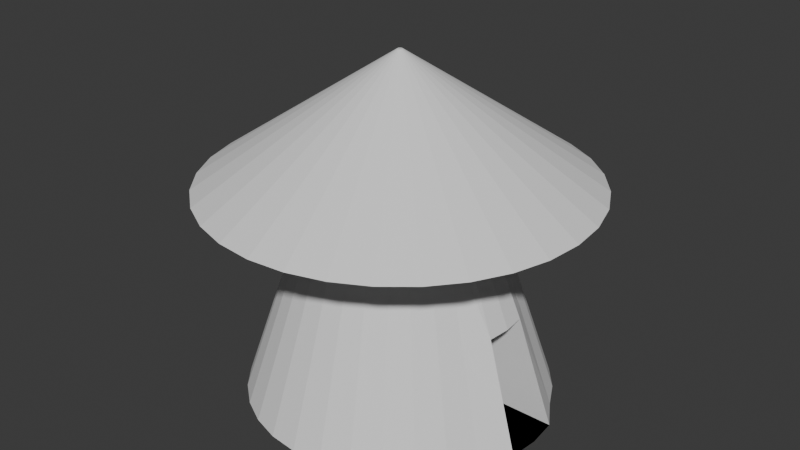 # Source: House.blend  (saved by Blender 4.5.90; exported with 4.5.12 LTS)
import bpy
from mathutils import Matrix  # noqa: F401  (used for matrix-valued properties, if any)

bpy.ops.wm.read_factory_settings(use_empty=True)
scene = bpy.context.scene
scene.name = 'Scene'

# ---- collections
col_collection = bpy.data.collections.new('Collection'); scene.collection.children.link(col_collection)

# ---- world
world_world = bpy.data.worlds.new('World'); scene.world = world_world
world_world.use_nodes = True; world_world.node_tree.nodes.clear()
_N = world_world.node_tree.nodes; _L = world_world.node_tree.links
n0 = _N.new('ShaderNodeOutputWorld'); n0.name = 'World Output'; n0.location = (200, 100)
n1 = _N.new('ShaderNodeBackground'); n1.name = 'Background'; n1.location = (-200, 100)
n1.inputs[0].default_value = (0.05088, 0.05088, 0.05088, 1.0)
_L.new(n1.outputs[0], n0.inputs[0])
n0.is_active_output = True
world_world.color = (0.05088, 0.05088, 0.05088)
world_world.sun_shadow_jitter_overblur = 0.0

# ---- meshes
me_cylinder = bpy.data.meshes.new('Cylinder')
me_cylinder.from_pydata([(0.0, 1.0, -1.0), (-1.905e-08, 0.5262, 0.4183), (0.1951, 0.9808, -1.0), (0.1027, 0.5161, 0.4183), (0.3827, 0.9239, -1.0), (0.2014, 0.4861, 0.4183), (0.5556, 0.8315, -1.0), (0.2923, 0.4375, 0.4183), (0.7071, 0.7071, -1.0), (0.3721, 0.3721, 0.4183), (0.8315, 0.5556, -1.0), (0.4375, 0.2923, 0.4183), (0.9239, 0.3827, -1.0), (0.4861, 0.2014, 0.4183), (1.042, 0.1951, -1.0), (0.5161, 0.1027, 0.4183), (1.061, 0.0, -1.0), (0.5262, -8.964e-10, 0.4183), (1.042, -0.1951, -1.0), (0.5161, -0.1027, 0.4183), (0.9239, -0.3827, -1.0), (0.4861, -0.2014, 0.4183), (0.8315, -0.5556, -1.0), (0.4375, -0.2923, 0.4183), (0.7071, -0.7071, -1.0), (0.3721, -0.3721, 0.4183), (0.5556, -0.8315, -1.0), (0.2923, -0.4375, 0.4183), (0.3827, -0.9239, -1.0), (0.2014, -0.4861, 0.4183), (0.1951, -0.9808, -1.0), (0.1027, -0.5161, 0.4183), (0.0, -1.0, -1.0), (-1.905e-08, -0.5262, 0.4183), (-0.1951, -0.9808, -1.0), (-0.1027, -0.5161, 0.4183), (-0.3827, -0.9239, -1.0), (-0.2014, -0.4861, 0.4183), (-0.5556, -0.8315, -1.0), (-0.2923, -0.4375, 0.4183), (-0.7071, -0.7071, -1.0), (-0.3721, -0.3721, 0.4183), (-0.8315, -0.5556, -1.0), (-0.4375, -0.2923, 0.4183), (-0.9239, -0.3827, -1.0), (-0.4861, -0.2014, 0.4183), (-0.9808, -0.1951, -1.0), (-0.5161, -0.1027, 0.4183), (-1.0, 0.0, -1.0), (-0.5262, -8.964e-10, 0.4183), (-0.9808, 0.1951, -1.0), (-0.5161, 0.1027, 0.4183), (-0.9239, 0.3827, -1.0), (-0.4861, 0.2014, 0.4183), (-0.8315, 0.5556, -1.0), (-0.4375, 0.2923, 0.4183), (-0.7071, 0.7071, -1.0), (-0.3721, 0.3721, 0.4183), (-0.5556, 0.8315, -1.0), (-0.2923, 0.4375, 0.4183), (-0.3827, 0.9239, -1.0), (-0.2014, 0.4861, 0.4183), (-0.1951, 0.9808, -1.0), (-0.1027, 0.5161, 0.4183), (-9.437e-09, 0.7652, -0.2973), (0.1493, 0.7505, -0.2973), (0.2928, 0.707, -0.2973), (0.4251, 0.6363, -0.2973), (0.5411, 0.5411, -0.2973), (0.6363, 0.4251, -0.2973), (0.707, 0.2928, -0.2973), (0.812, 0.1493, -0.2973), (0.8267, -4.441e-10, -0.2973), (0.812, -0.1493, -0.2973), (0.707, -0.2928, -0.2973), (0.6363, -0.4251, -0.2973), (0.5411, -0.5411, -0.2973), (0.4251, -0.6363, -0.2973), (0.2928, -0.707, -0.2973), (0.1493, -0.7505, -0.2973), (-9.437e-09, -0.7652, -0.2973), (-0.1493, -0.7505, -0.2973), (-0.2928, -0.707, -0.2973), (-0.4251, -0.6363, -0.2973), (-0.5411, -0.5411, -0.2973), (-0.6363, -0.4251, -0.2973), (-0.707, -0.2928, -0.2973), (-0.7505, -0.1493, -0.2973), (-0.7652, -4.441e-10, -0.2973), (-0.7505, 0.1493, -0.2973), (-0.707, 0.2928, -0.2973), (-0.6363, 0.4251, -0.2973), (-0.5411, 0.5411, -0.2973), (-0.4251, 0.6363, -0.2973), (-0.2928, 0.707, -0.2973), (-0.1493, 0.7505, -0.2973)], [], [(64, 1, 3, 65), (65, 3, 5, 66), (66, 5, 7, 67), (67, 7, 9, 68), (68, 9, 11, 69), (69, 11, 13, 70), (70, 13, 15, 71), (71, 15, 17, 72), (72, 17, 19, 73), (73, 19, 21, 74), (74, 21, 23, 75), (75, 23, 25, 76), (76, 25, 27, 77), (77, 27, 29, 78), (78, 29, 31, 79), (79, 31, 33, 80), (80, 33, 35, 81), (81, 35, 37, 82), (82, 37, 39, 83), (83, 39, 41, 84), (84, 41, 43, 85), (85, 43, 45, 86), (86, 45, 47, 87), (87, 47, 49, 88), (88, 49, 51, 89), (89, 51, 53, 90), (90, 53, 55, 91), (91, 55, 57, 92), (92, 57, 59, 93), (93, 59, 61, 94), (94, 61, 63, 95), (95, 63, 1, 64), (0, 2, 4, 6, 8, 10, 12, 14, 16, 18, 20, 22, 24, 26, 28, 30, 32, 34, 36, 38, 40, 42, 44, 46, 48, 50, 52, 54, 56, 58, 60, 62), (62, 95, 64, 0), (60, 94, 95, 62), (58, 93, 94, 60), (56, 92, 93, 58), (54, 91, 92, 56), (52, 90, 91, 54), (50, 89, 90, 52), (48, 88, 89, 50), (46, 87, 88, 48), (44, 86, 87, 46), (42, 85, 86, 44), (40, 84, 85, 42), (38, 83, 84, 40), (36, 82, 83, 38), (34, 81, 82, 36), (32, 80, 81, 34), (30, 79, 80, 32), (28, 78, 79, 30), (26, 77, 78, 28), (24, 76, 77, 26), (22, 75, 76, 24), (20, 74, 75, 22), (18, 73, 74, 20), (12, 70, 71, 14), (10, 69, 70, 12), (8, 68, 69, 10), (6, 67, 68, 8), (4, 66, 67, 6), (2, 65, 66, 4), (0, 64, 65, 2)])
_uv = me_cylinder.uv_layers.new(name='UVMap')
_uv.uv.foreach_set('vector', [1.0, 0.7477, 1.0, 1.0, 0.9688, 1.0, 0.9688, 0.7477, 0.9688, 0.7477, 0.9688, 1.0, 0.9375, 1.0, 0.9375, 0.7477, 0.9375, 0.7477, 0.9375, 1.0, 0.9062, 1.0, 0.9063, 0.7477, 0.9063, 0.7477, 0.9062, 1.0, 0.875, 1.0, 0.875, 0.7477, 0.875, 0.7477, 0.875, 1.0, 0.8438, 1.0, 0.8438, 0.7477, 0.8438, 0.7477, 0.8438, 1.0, 0.8125, 1.0, 0.8125, 0.7477, 0.8125, 0.7477, 0.8125, 1.0, 0.7812, 1.0, 0.7813, 0.7477, 0.7813, 0.7477, 0.7812, 1.0, 0.75, 1.0, 0.75, 0.7477, 0.75, 0.7477, 0.75, 1.0, 0.7188, 1.0, 0.7188, 0.7477, 0.7188, 0.7477, 0.7188, 1.0, 0.6875, 1.0, 0.6875, 0.7477, 0.6875, 0.7477, 0.6875, 1.0, 0.6562, 1.0, 0.6563, 0.7477, 0.6563, 0.7477, 0.6562, 1.0, 0.625, 1.0, 0.625, 0.7477, 0.625, 0.7477, 0.625, 1.0, 0.5938, 1.0, 0.5938, 0.7477, 0.5938, 0.7477, 0.5938, 1.0, 0.5625, 1.0, 0.5625, 0.7477, 0.5625, 0.7477, 0.5625, 1.0, 0.5312, 1.0, 0.5312, 0.7477, 0.5312, 0.7477, 0.5312, 1.0, 0.5, 1.0, 0.5, 0.7477, 0.5, 0.7477, 0.5, 1.0, 0.4688, 1.0, 0.4688, 0.7477, 0.4688, 0.7477, 0.4688, 1.0, 0.4375, 1.0, 0.4375, 0.7477, 0.4375, 0.7477, 0.4375, 1.0, 0.4062, 1.0, 0.4063, 0.7477, 0.4063, 0.7477, 0.4062, 1.0, 0.375, 1.0, 0.375, 0.7477, 0.375, 0.7477, 0.375, 1.0, 0.3438, 1.0, 0.3438, 0.7477, 0.3438, 0.7477, 0.3438, 1.0, 0.3125, 1.0, 0.3125, 0.7477, 0.3125, 0.7477, 0.3125, 1.0, 0.2812, 1.0, 0.2812, 0.7477, 0.2812, 0.7477, 0.2812, 1.0, 0.25, 1.0, 0.25, 0.7477, 0.25, 0.7477, 0.25, 1.0, 0.2188, 1.0, 0.2188, 0.7477, 0.2188, 0.7477, 0.2188, 1.0, 0.1875, 1.0, 0.1875, 0.7477, 0.1875, 0.7477, 0.1875, 1.0, 0.1562, 1.0, 0.1562, 0.7477, 0.1562, 0.7477, 0.1562, 1.0, 0.125, 1.0, 0.125, 0.7477, 0.125, 0.7477, 0.125, 1.0, 0.09375, 1.0, 0.09375, 0.7477, 0.09375, 0.7477, 0.09375, 1.0, 0.0625, 1.0, 0.0625, 0.7477, 0.0625, 0.7477, 0.0625, 1.0, 0.03125, 1.0, 0.03125, 0.7477, 0.03125, 0.7477, 0.03125, 1.0, 0.0, 1.0, 0.0, 0.7477, 0.75, 0.49, 0.7968, 0.4854, 0.8418, 0.4717, 0.8833, 0.4496, 0.9197, 0.4197, 0.9496, 0.3833, 0.9717, 0.3418, 0.9854, 0.2968, 0.99, 0.25, 0.9854, 0.2032, 0.9717, 0.1582, 0.9496, 0.1167, 0.9197, 0.08029, 0.8833, 0.05045, 0.8418, 0.02827, 0.7968, 0.01461, 0.75, 0.01, 0.7032, 0.01461, 0.6582, 0.02827, 0.6167, 0.05045, 0.5803, 0.08029, 0.5504, 0.1167, 0.5283, 0.1582, 0.5146, 0.2032, 0.51, 0.25, 0.5146, 0.2968, 0.5283, 0.3418, 0.5504, 0.3833, 0.5803, 0.4197, 0.6167, 0.4496, 0.6582, 0.4717, 0.7032, 0.4854, 0.03125, 0.5, 0.03125, 0.7477, 0.0, 0.7477, 0.0, 0.5, 0.0625, 0.5, 0.0625, 0.7477, 0.03125, 0.7477, 0.03125, 0.5, 0.09375, 0.5, 0.09375, 0.7477, 0.0625, 0.7477, 0.0625, 0.5, 0.125, 0.5, 0.125, 0.7477, 0.09375, 0.7477, 0.09375, 0.5, 0.1562, 0.5, 0.1562, 0.7477, 0.125, 0.7477, 0.125, 0.5, 0.1875, 0.5, 0.1875, 0.7477, 0.1562, 0.7477, 0.1562, 0.5, 0.2188, 0.5, 0.2188, 0.7477, 0.1875, 0.7477, 0.1875, 0.5, 0.25, 0.5, 0.25, 0.7477, 0.2188, 0.7477, 0.2188, 0.5, 0.2812, 0.5, 0.2812, 0.7477, 0.25, 0.7477, 0.25, 0.5, 0.3125, 0.5, 0.3125, 0.7477, 0.2812, 0.7477, 0.2812, 0.5, 0.3438, 0.5, 0.3438, 0.7477, 0.3125, 0.7477, 0.3125, 0.5, 0.375, 0.5, 0.375, 0.7477, 0.3438, 0.7477, 0.3438, 0.5, 0.4062, 0.5, 0.4063, 0.7477, 0.375, 0.7477, 0.375, 0.5, 0.4375, 0.5, 0.4375, 0.7477, 0.4063, 0.7477, 0.4062, 0.5, 0.4688, 0.5, 0.4688, 0.7477, 0.4375, 0.7477, 0.4375, 0.5, 0.5, 0.5, 0.5, 0.7477, 0.4688, 0.7477, 0.4688, 0.5, 0.5312, 0.5, 0.5312, 0.7477, 0.5, 0.7477, 0.5, 0.5, 0.5625, 0.5, 0.5625, 0.7477, 0.5312, 0.7477, 0.5312, 0.5, 0.5938, 0.5, 0.5938, 0.7477, 0.5625, 0.7477, 0.5625, 0.5, 0.625, 0.5, 0.625, 0.7477, 0.5938, 0.7477, 0.5938, 0.5, 0.6562, 0.5, 0.6563, 0.7477, 0.625, 0.7477, 0.625, 0.5, 0.6875, 0.5, 0.6875, 0.7477, 0.6563, 0.7477, 0.6562, 0.5, 0.7188, 0.5, 0.7188, 0.7477, 0.6875, 0.7477, 0.6875, 0.5, 0.8125, 0.5, 0.8125, 0.7477, 0.7813, 0.7477, 0.7812, 0.5, 0.8438, 0.5, 0.8438, 0.7477, 0.8125, 0.7477, 0.8125, 0.5, 0.875, 0.5, 0.875, 0.7477, 0.8438, 0.7477, 0.8438, 0.5, 0.9062, 0.5, 0.9063, 0.7477, 0.875, 0.7477, 0.875, 0.5, 0.9375, 0.5, 0.9375, 0.7477, 0.9063, 0.7477, 0.9062, 0.5, 0.9688, 0.5, 0.9688, 0.7477, 0.9375, 0.7477, 0.9375, 0.5, 1.0, 0.5, 1.0, 0.7477, 0.9688, 0.7477, 0.9688, 0.5])
me_cylinder.update()
me_cylinder_001 = bpy.data.meshes.new('Cylinder.001')
me_cylinder_001.from_pydata([(1.042, 0.1951, -1.0), (1.061, 0.0, -1.0), (1.042, -0.1951, -1.0), (0.812, 0.1493, -0.2973), (0.8267, -4.441e-10, -0.2973), (0.812, -0.1493, -0.2973), (-0.04088, 0.1493, -0.2973), (0.1894, 0.1951, -1.0), (0.2086, 0.0, -1.0), (-0.02617, -4.441e-10, -0.2973), (0.1894, -0.1951, -1.0), (-0.04088, -0.1493, -0.2973)], [], [(1, 0, 7, 8), (4, 5, 11, 9), (8, 9, 11, 10), (7, 6, 9, 8), (3, 4, 9, 6), (5, 2, 10, 11), (2, 1, 8, 10), (0, 3, 6, 7)])
_uv = me_cylinder_001.uv_layers.new(name='UVMap')
_uv.uv.foreach_set('vector', [0.99, 0.25, 0.9854, 0.2968, 0.9854, 0.2968, 0.99, 0.25, 0.75, 0.7477, 0.7188, 0.7477, 0.7188, 0.7477, 0.75, 0.7477, 0.75, 0.5, 0.75, 0.7477, 0.7188, 0.7477, 0.7188, 0.5, 0.7812, 0.5, 0.7813, 0.7477, 0.75, 0.7477, 0.75, 0.5, 0.7813, 0.7477, 0.75, 0.7477, 0.75, 0.7477, 0.7813, 0.7477, 0.7188, 0.7477, 0.7188, 0.5, 0.7188, 0.5, 0.7188, 0.7477, 0.9854, 0.2032, 0.99, 0.25, 0.99, 0.25, 0.9854, 0.2032, 0.7812, 0.5, 0.7813, 0.7477, 0.7813, 0.7477, 0.7812, 0.5])
me_cylinder_001.update()
me_cylinder_002 = bpy.data.meshes.new('Cylinder.002')
me_cylinder_002.from_pydata([(-1.905e-08, 0.5262, 0.4183), (0.1027, 0.5161, 0.4183), (0.2014, 0.4861, 0.4183), (0.2923, 0.4375, 0.4183), (0.3721, 0.3721, 0.4183), (0.4375, 0.2923, 0.4183), (0.4861, 0.2014, 0.4183), (0.5161, 0.1027, 0.4183), (0.5262, -8.964e-10, 0.4183), (0.5161, -0.1027, 0.4183), (0.4861, -0.2014, 0.4183), (0.4375, -0.2923, 0.4183), (0.3721, -0.3721, 0.4183), (0.2923, -0.4375, 0.4183), (0.2014, -0.4861, 0.4183), (0.1027, -0.5161, 0.4183), (-1.905e-08, -0.5262, 0.4183), (-0.1027, -0.5161, 0.4183), (-0.2014, -0.4861, 0.4183), (-0.2923, -0.4375, 0.4183), (-0.3721, -0.3721, 0.4183), (-0.4375, -0.2923, 0.4183), (-0.4861, -0.2014, 0.4183), (-0.5161, -0.1027, 0.4183), (-0.5262, -8.964e-10, 0.4183), (-0.5161, 0.1027, 0.4183), (-0.4861, 0.2014, 0.4183), (-0.4375, 0.2923, 0.4183), (-0.3721, 0.3721, 0.4183), (-0.2923, 0.4375, 0.4183), (-0.2014, 0.4861, 0.4183), (-0.1027, 0.5161, 0.4183), (0.2451, 1.232, 0.4183), (-4.81e-08, 1.256, 0.4183), (0.4807, 1.161, 0.4183), (0.6979, 1.045, 0.4183), (0.8883, 0.8883, 0.4183), (1.045, 0.6979, 0.4183), (1.161, 0.4807, 0.4183), (1.232, 0.2451, 0.4183), (1.256, 4.848e-10, 0.4183), (1.232, -0.2451, 0.4183), (1.161, -0.4807, 0.4183), (1.045, -0.6979, 0.4183), (0.8883, -0.8883, 0.4183), (0.6979, -1.045, 0.4183), (0.4807, -1.161, 0.4183), (0.2451, -1.232, 0.4183), (-4.81e-08, -1.256, 0.4183), (-0.2451, -1.232, 0.4183), (-0.4807, -1.161, 0.4183), (-0.6979, -1.045, 0.4183), (-0.8883, -0.8883, 0.4183), (-1.045, -0.6979, 0.4183), (-1.161, -0.4807, 0.4183), (-1.232, -0.2451, 0.4183), (-1.256, 4.848e-10, 0.4183), (-1.232, 0.2451, 0.4183), (-1.161, 0.4807, 0.4183), (-1.045, 0.6979, 0.4183), (-0.8883, 0.8883, 0.4183), (-0.6979, 1.045, 0.4183), (-0.4807, 1.161, 0.4183), (-0.2451, 1.232, 0.4183), (0.003424, 0.01721, 1.255), (-2.173e-08, 0.01755, 1.255), (0.006717, 0.01622, 1.255), (0.009751, 0.01459, 1.255), (0.01241, 0.01241, 1.255), (0.01459, 0.009751, 1.255), (0.01622, 0.006717, 1.255), (0.01721, 0.003424, 1.255), (0.01755, 3.738e-09, 1.255), (0.01721, -0.003424, 1.255), (0.01622, -0.006717, 1.255), (0.01459, -0.009751, 1.255), (0.01241, -0.01241, 1.255), (0.009751, -0.01459, 1.255), (0.006717, -0.01622, 1.255), (0.003424, -0.01721, 1.255), (-2.173e-08, -0.01755, 1.255), (-0.003424, -0.01721, 1.255), (-0.006717, -0.01622, 1.255), (-0.009751, -0.01459, 1.255), (-0.01241, -0.01241, 1.255), (-0.01459, -0.009751, 1.255), (-0.01622, -0.006717, 1.255), (-0.01721, -0.003424, 1.255), (-0.01755, 3.738e-09, 1.255), (-0.01721, 0.003424, 1.255), (-0.01622, 0.006717, 1.255), (-0.01459, 0.009751, 1.255), (-0.01241, 0.01241, 1.255), (-0.009751, 0.01459, 1.255), (-0.006717, 0.01622, 1.255), (-0.003424, 0.01721, 1.255)], [], [(10, 9, 41, 42), (59, 58, 90, 91), (19, 18, 50, 51), (28, 27, 59, 60), (6, 5, 37, 38), (15, 14, 46, 47), (24, 23, 55, 56), (2, 1, 32, 34), (11, 10, 42, 43), (20, 19, 51, 52), (29, 28, 60, 61), (7, 6, 38, 39), (16, 15, 47, 48), (25, 24, 56, 57), (3, 2, 34, 35), (12, 11, 43, 44), (21, 20, 52, 53), (30, 29, 61, 62), (8, 7, 39, 40), (17, 16, 48, 49), (26, 25, 57, 58), (4, 3, 35, 36), (13, 12, 44, 45), (22, 21, 53, 54), (31, 30, 62, 63), (9, 8, 40, 41), (18, 17, 49, 50), (27, 26, 58, 59), (5, 4, 36, 37), (14, 13, 45, 46), (23, 22, 54, 55), (1, 0, 33, 32), (0, 31, 63, 33), (64, 65, 95, 94, 93, 92, 91, 90, 89, 88, 87, 86, 85, 84, 83, 82, 81, 80, 79, 78, 77, 76, 75, 74, 73, 72, 71, 70, 69, 68, 67, 66), (46, 45, 77, 78), (32, 33, 65, 64), (60, 59, 91, 92), (47, 46, 78, 79), (34, 32, 64, 66), (61, 60, 92, 93), (48, 47, 79, 80), (35, 34, 66, 67), (62, 61, 93, 94), (49, 48, 80, 81), (36, 35, 67, 68), (63, 62, 94, 95), (50, 49, 81, 82), (37, 36, 68, 69), (33, 63, 95, 65), (51, 50, 82, 83), (38, 37, 69, 70), (52, 51, 83, 84), (39, 38, 70, 71), (53, 52, 84, 85), (40, 39, 71, 72), (54, 53, 85, 86), (41, 40, 72, 73), (55, 54, 86, 87), (42, 41, 73, 74), (56, 55, 87, 88), (43, 42, 74, 75), (57, 56, 88, 89), (44, 43, 75, 76), (58, 57, 89, 90), (45, 44, 76, 77)])
_uv = me_cylinder_002.uv_layers.new(name='UVMap')
_uv.uv.foreach_set('vector', [0.6875, 1.0, 0.7188, 1.0, 0.7188, 1.0, 0.6875, 1.0, 0.1562, 1.0, 0.1875, 1.0, 0.1875, 1.0, 0.1562, 1.0, 0.4062, 1.0, 0.4375, 1.0, 0.4375, 1.0, 0.4062, 1.0, 0.125, 1.0, 0.1562, 1.0, 0.1562, 1.0, 0.125, 1.0, 0.8125, 1.0, 0.8438, 1.0, 0.8438, 1.0, 0.8125, 1.0, 0.5312, 1.0, 0.5625, 1.0, 0.5625, 1.0, 0.5312, 1.0, 0.25, 1.0, 0.2812, 1.0, 0.2812, 1.0, 0.25, 1.0, 0.9375, 1.0, 0.9688, 1.0, 0.9688, 1.0, 0.9375, 1.0, 0.6562, 1.0, 0.6875, 1.0, 0.6875, 1.0, 0.6562, 1.0, 0.375, 1.0, 0.4062, 1.0, 0.4062, 1.0, 0.375, 1.0, 0.09375, 1.0, 0.125, 1.0, 0.125, 1.0, 0.09375, 1.0, 0.7812, 1.0, 0.8125, 1.0, 0.8125, 1.0, 0.7812, 1.0, 0.5, 1.0, 0.5312, 1.0, 0.5312, 1.0, 0.5, 1.0, 0.2188, 1.0, 0.25, 1.0, 0.25, 1.0, 0.2188, 1.0, 0.9062, 1.0, 0.9375, 1.0, 0.9375, 1.0, 0.9062, 1.0, 0.625, 1.0, 0.6562, 1.0, 0.6562, 1.0, 0.625, 1.0, 0.3438, 1.0, 0.375, 1.0, 0.375, 1.0, 0.3438, 1.0, 0.0625, 1.0, 0.09375, 1.0, 0.09375, 1.0, 0.0625, 1.0, 0.75, 1.0, 0.7812, 1.0, 0.7812, 1.0, 0.75, 1.0, 0.4688, 1.0, 0.5, 1.0, 0.5, 1.0, 0.4688, 1.0, 0.1875, 1.0, 0.2188, 1.0, 0.2188, 1.0, 0.1875, 1.0, 0.875, 1.0, 0.9062, 1.0, 0.9062, 1.0, 0.875, 1.0, 0.5938, 1.0, 0.625, 1.0, 0.625, 1.0, 0.5938, 1.0, 0.3125, 1.0, 0.3438, 1.0, 0.3438, 1.0, 0.3125, 1.0, 0.03125, 1.0, 0.0625, 1.0, 0.0625, 1.0, 0.03125, 1.0, 0.7188, 1.0, 0.75, 1.0, 0.75, 1.0, 0.7188, 1.0, 0.4375, 1.0, 0.4688, 1.0, 0.4688, 1.0, 0.4375, 1.0, 0.1562, 1.0, 0.1875, 1.0, 0.1875, 1.0, 0.1562, 1.0, 0.8438, 1.0, 0.875, 1.0, 0.875, 1.0, 0.8438, 1.0, 0.5625, 1.0, 0.5938, 1.0, 0.5938, 1.0, 0.5625, 1.0, 0.2812, 1.0, 0.3125, 1.0, 0.3125, 1.0, 0.2812, 1.0, 0.9688, 1.0, 1.0, 1.0, 1.0, 1.0, 0.9688, 1.0, 0.0, 1.0, 0.03125, 1.0, 0.03125, 1.0, 0.0, 1.0, 0.2968, 0.4854, 0.25, 0.49, 0.2032, 0.4854, 0.1582, 0.4717, 0.1167, 0.4496, 0.08029, 0.4197, 0.05045, 0.3833, 0.02827, 0.3418, 0.01461, 0.2968, 0.01, 0.25, 0.01461, 0.2032, 0.02827, 0.1582, 0.05045, 0.1167, 0.08029, 0.08029, 0.1167, 0.05045, 0.1582, 0.02827, 0.2032, 0.01461, 0.25, 0.01, 0.2968, 0.01461, 0.3418, 0.02827, 0.3833, 0.05045, 0.4197, 0.08029, 0.4496, 0.1167, 0.4717, 0.1582, 0.4854, 0.2032, 0.49, 0.25, 0.4854, 0.2968, 0.4717, 0.3418, 0.4496, 0.3833, 0.4197, 0.4197, 0.3833, 0.4496, 0.3418, 0.4717, 0.5625, 1.0, 0.5938, 1.0, 0.5938, 1.0, 0.5625, 1.0, 0.9688, 1.0, 1.0, 1.0, 1.0, 1.0, 0.9688, 1.0, 0.125, 1.0, 0.1562, 1.0, 0.1562, 1.0, 0.125, 1.0, 0.5312, 1.0, 0.5625, 1.0, 0.5625, 1.0, 0.5312, 1.0, 0.9375, 1.0, 0.9688, 1.0, 0.9688, 1.0, 0.9375, 1.0, 0.09375, 1.0, 0.125, 1.0, 0.125, 1.0, 0.09375, 1.0, 0.5, 1.0, 0.5312, 1.0, 0.5312, 1.0, 0.5, 1.0, 0.9062, 1.0, 0.9375, 1.0, 0.9375, 1.0, 0.9062, 1.0, 0.0625, 1.0, 0.09375, 1.0, 0.09375, 1.0, 0.0625, 1.0, 0.4688, 1.0, 0.5, 1.0, 0.5, 1.0, 0.4688, 1.0, 0.875, 1.0, 0.9062, 1.0, 0.9062, 1.0, 0.875, 1.0, 0.03125, 1.0, 0.0625, 1.0, 0.0625, 1.0, 0.03125, 1.0, 0.4375, 1.0, 0.4688, 1.0, 0.4688, 1.0, 0.4375, 1.0, 0.8438, 1.0, 0.875, 1.0, 0.875, 1.0, 0.8438, 1.0, 0.0, 1.0, 0.03125, 1.0, 0.03125, 1.0, 0.0, 1.0, 0.4062, 1.0, 0.4375, 1.0, 0.4375, 1.0, 0.4062, 1.0, 0.8125, 1.0, 0.8438, 1.0, 0.8438, 1.0, 0.8125, 1.0, 0.375, 1.0, 0.4062, 1.0, 0.4062, 1.0, 0.375, 1.0, 0.7812, 1.0, 0.8125, 1.0, 0.8125, 1.0, 0.7812, 1.0, 0.3438, 1.0, 0.375, 1.0, 0.375, 1.0, 0.3438, 1.0, 0.75, 1.0, 0.7812, 1.0, 0.7812, 1.0, 0.75, 1.0, 0.3125, 1.0, 0.3438, 1.0, 0.3438, 1.0, 0.3125, 1.0, 0.7188, 1.0, 0.75, 1.0, 0.75, 1.0, 0.7188, 1.0, 0.2812, 1.0, 0.3125, 1.0, 0.3125, 1.0, 0.2812, 1.0, 0.6875, 1.0, 0.7188, 1.0, 0.7188, 1.0, 0.6875, 1.0, 0.25, 1.0, 0.2812, 1.0, 0.2812, 1.0, 0.25, 1.0, 0.6562, 1.0, 0.6875, 1.0, 0.6875, 1.0, 0.6562, 1.0, 0.2188, 1.0, 0.25, 1.0, 0.25, 1.0, 0.2188, 1.0, 0.625, 1.0, 0.6562, 1.0, 0.6562, 1.0, 0.625, 1.0, 0.1875, 1.0, 0.2188, 1.0, 0.2188, 1.0, 0.1875, 1.0, 0.5938, 1.0, 0.625, 1.0, 0.625, 1.0, 0.5938, 1.0])
me_cylinder_002.update()

# ---- objects
ob_cylinder = bpy.data.objects.new('Cylinder', me_cylinder)
ob_cylinder_001 = bpy.data.objects.new('Cylinder.001', me_cylinder_001)
ob_cylinder_002 = bpy.data.objects.new('Cylinder.002', me_cylinder_002)

# ---- transforms, parenting, visibility, modifiers, constraints
ob_cylinder.location = (0.0, 0.0, 0.0)
ob_cylinder.scale = (0.9846, 0.9846, 0.9846)
ob_cylinder_001.location = (0.0, 0.0, 0.0)
ob_cylinder_001.scale = (0.9846, 0.9846, 0.9846)
ob_cylinder_002.location = (0.0, 0.0, 0.0)
ob_cylinder_002.scale = (0.9846, 0.9846, 0.9846)

# ---- collection membership
col_collection.objects.link(ob_cylinder)
col_collection.objects.link(ob_cylinder_001)
col_collection.objects.link(ob_cylinder_002)

# ---- scene / render settings (as saved in the file)
scene.frame_start = 1; scene.frame_end = 250; scene.frame_set(1)
scene.render.engine = 'BLENDER_EEVEE_NEXT'
bpy.context.view_layer.update()

# ---- added for rendering (the .blend has no active camera and no usable light): camera, sun
cam_auto = bpy.data.cameras.new('AutoCamera')
cam_auto.lens = 50.0
cam_auto.sensor_width = 36.0
cam_auto.clip_end = 1000.0
ob_auto_camera = bpy.data.objects.new('AutoCamera', cam_auto)
scene.collection.objects.link(ob_auto_camera)
ob_auto_camera.location = (3.8334, -4.60008, 3.19205)
ob_auto_camera.rotation_euler = (1.09748, -7.21219e-08, 0.694738)
scene.camera = ob_auto_camera
light_auto_sun = bpy.data.lights.new('AutoSun', 'SUN')
light_auto_sun.energy = 3.0
light_auto_sun.angle = 0.0523599
ob_auto_sun = bpy.data.objects.new('AutoSun', light_auto_sun)
scene.collection.objects.link(ob_auto_sun)
ob_auto_sun.rotation_euler = (0.872665, 0.174533, 0.523599)
bpy.context.view_layer.update()
